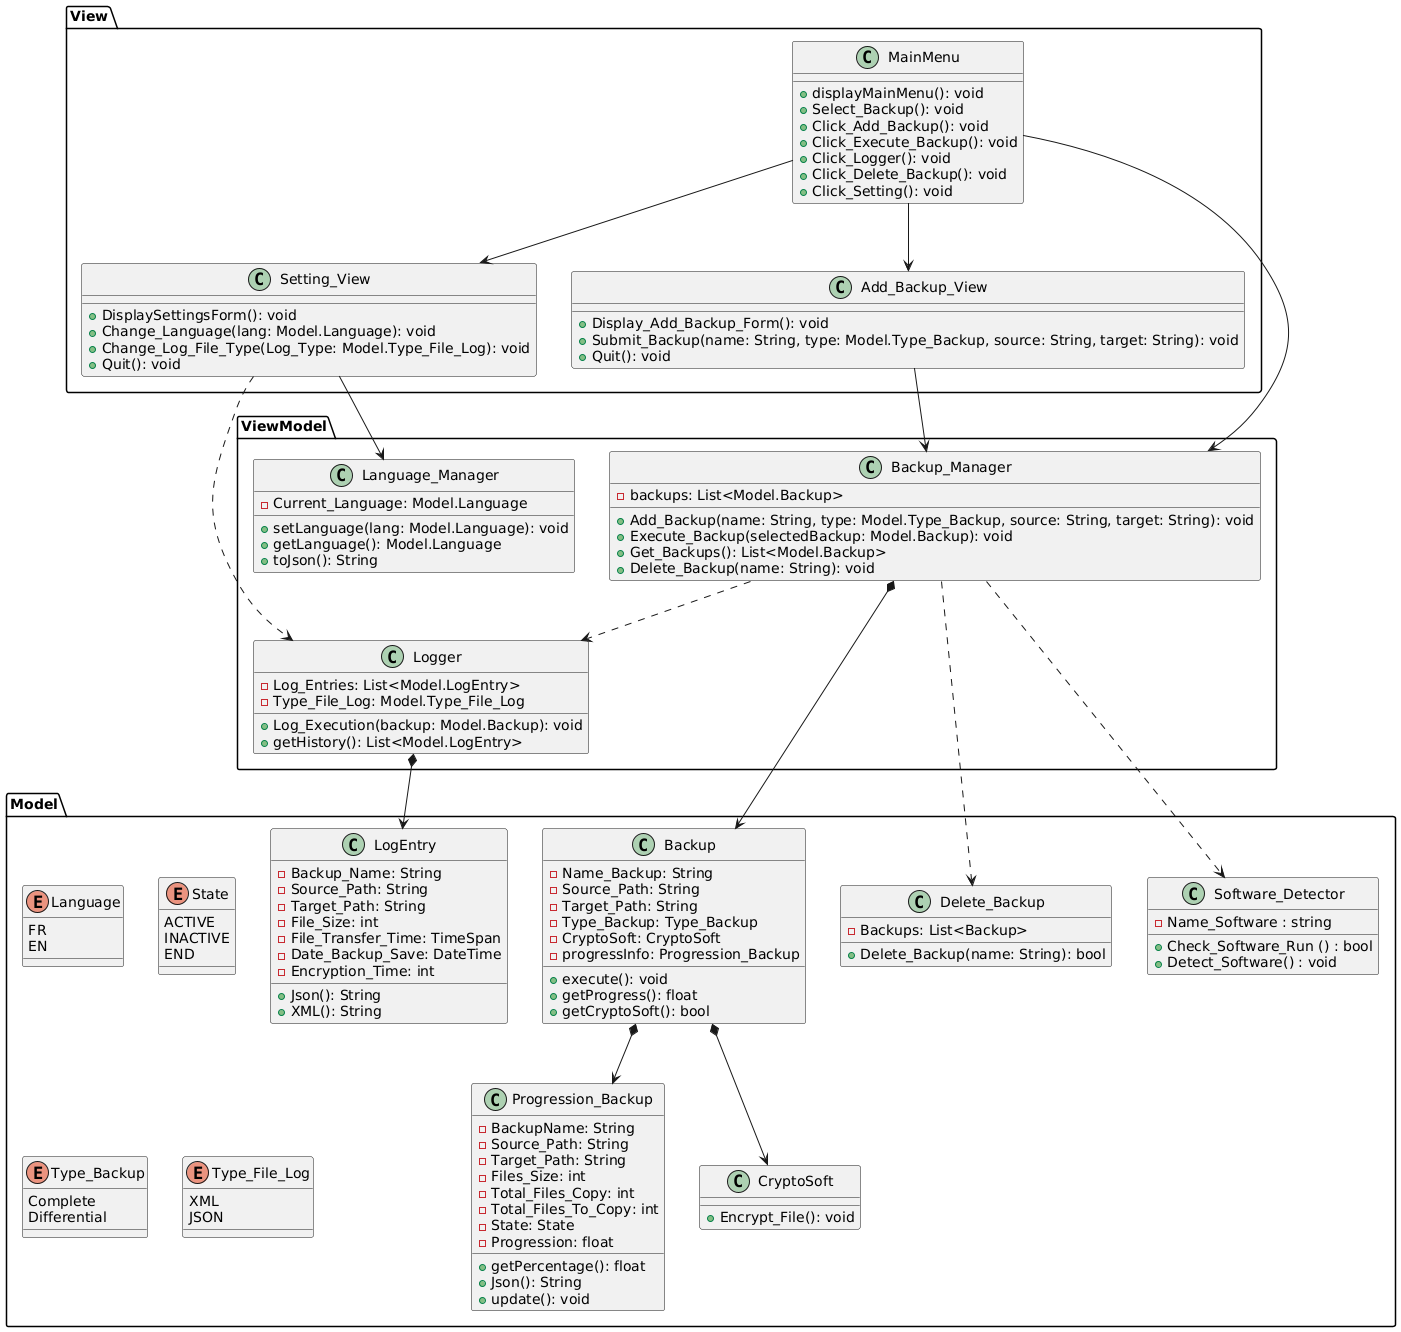

The diagram above was rendered by PlantUML. Its source (embedded in the PNG):
@startuml
'========================
' ENUMERATIONS (Model)
'========================
package Model {
  enum Language {
    FR
    EN
  }

  enum State {
    ACTIVE
    INACTIVE
    END
  }

  enum Type_Backup {
    Complete
    Differential
  }

  enum Type_File_Log {
    XML
    JSON
  }

}

'========================
' MODEL
'========================
package Model {
  class Backup {
    -Name_Backup: String
    -Source_Path: String
    -Target_Path: String
    -Type_Backup: Type_Backup
    -CryptoSoft: CryptoSoft
    -progressInfo: Progression_Backup
    +execute(): void
    +getProgress(): float
    +getCryptoSoft(): bool
  }

  class Progression_Backup {
    -BackupName: String
    -Source_Path: String
    -Target_Path: String
    -Files_Size: int
    -Total_Files_Copy: int
    -Total_Files_To_Copy: int
    -State: State
    -Progression: float
    +getPercentage(): float
    +Json(): String
    +update(): void
  }

  class LogEntry {
    -Backup_Name: String
    -Source_Path: String
    -Target_Path: String
    -File_Size: int
    -File_Transfer_Time: TimeSpan
    -Date_Backup_Save: DateTime
    -Encryption_Time: int
    +Json(): String
    +XML(): String
  }

  class Delete_Backup {
    -Backups: List<Backup>
    +Delete_Backup(name: String): bool
  }

  class CryptoSoft {
    +Encrypt_File(): void
  }

  class Software_Detector {
    -Name_Software : string
    +Check_Software_Run () : bool
    +Detect_Software() : void
  }
}

'========================
' VIEWMODEL
'========================
package ViewModel {
  class Backup_Manager {
    -backups: List<Model.Backup>
    +Add_Backup(name: String, type: Model.Type_Backup, source: String, target: String): void
    +Execute_Backup(selectedBackup: Model.Backup): void
    +Get_Backups(): List<Model.Backup>
    +Delete_Backup(name: String): void
  }

  class Logger {
    -Log_Entries: List<Model.LogEntry>
    -Type_File_Log: Model.Type_File_Log
    +Log_Execution(backup: Model.Backup): void
    +getHistory(): List<Model.LogEntry>
  }

  class Language_Manager {
    -Current_Language: Model.Language
    +setLanguage(lang: Model.Language): void
    +getLanguage(): Model.Language
    +toJson(): String
  }
}

'========================
' VIEW
'========================
package View {
  class MainMenu {
    +displayMainMenu(): void
    +Select_Backup(): void
    +Click_Add_Backup(): void
    +Click_Execute_Backup(): void
    +Click_Logger(): void
    +Click_Delete_Backup(): void
    +Click_Setting(): void
  }

  class Add_Backup_View {
    +Display_Add_Backup_Form(): void
    +Submit_Backup(name: String, type: Model.Type_Backup, source: String, target: String): void
    +Quit(): void
  }
  
  class Setting_View {
    +DisplaySettingsForm(): void
    +Change_Language(lang: Model.Language): void
    +Change_Log_File_Type(Log_Type: Model.Type_File_Log): void
    +Quit(): void
  }
}

'========================
' RELATIONS
'========================

View.MainMenu --> ViewModel.Backup_Manager
View.MainMenu --> Add_Backup_View
View.MainMenu --> Setting_View

ViewModel.Backup_Manager *--> Model.Backup
ViewModel.Backup_Manager ..> Model.Delete_Backup
ViewModel.Backup_Manager ..> ViewModel.Logger
ViewModel.Backup_Manager ..> Model.Software_Detector
ViewModel.Logger *--> Model.LogEntry

Model.Backup *--> Model.Progression_Backup
Model.Backup *--> Model.CryptoSoft

Add_Backup_View --> ViewModel.Backup_Manager

Setting_View --> ViewModel.Language_Manager
Setting_View ..> ViewModel.Logger
@enduml